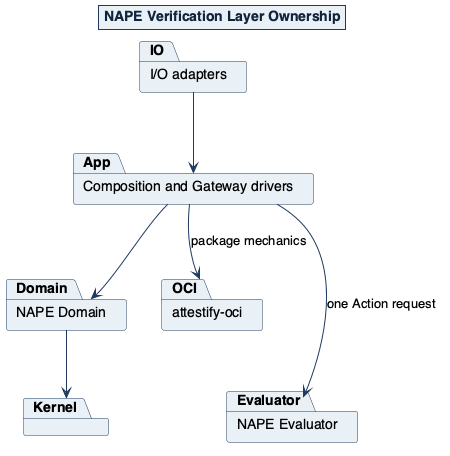

The diagram above was rendered by PlantUML. Its source (embedded in the PNG):
@startuml
!include ../includes/attestify-theme.puml
title NAPE Verification Layer Ownership
package "I/O adapters" as IO
package "Composition and Gateway drivers" as App
package "NAPE Domain" as Domain
package "Kernel" as Kernel
package "attestify-oci" as OCI
package "NAPE Evaluator" as Evaluator
IO --> App
App --> Domain
Domain --> Kernel
App --> OCI : package mechanics
App --> Evaluator : one Action request
OCI -[hidden]-> Evaluator
@enduml